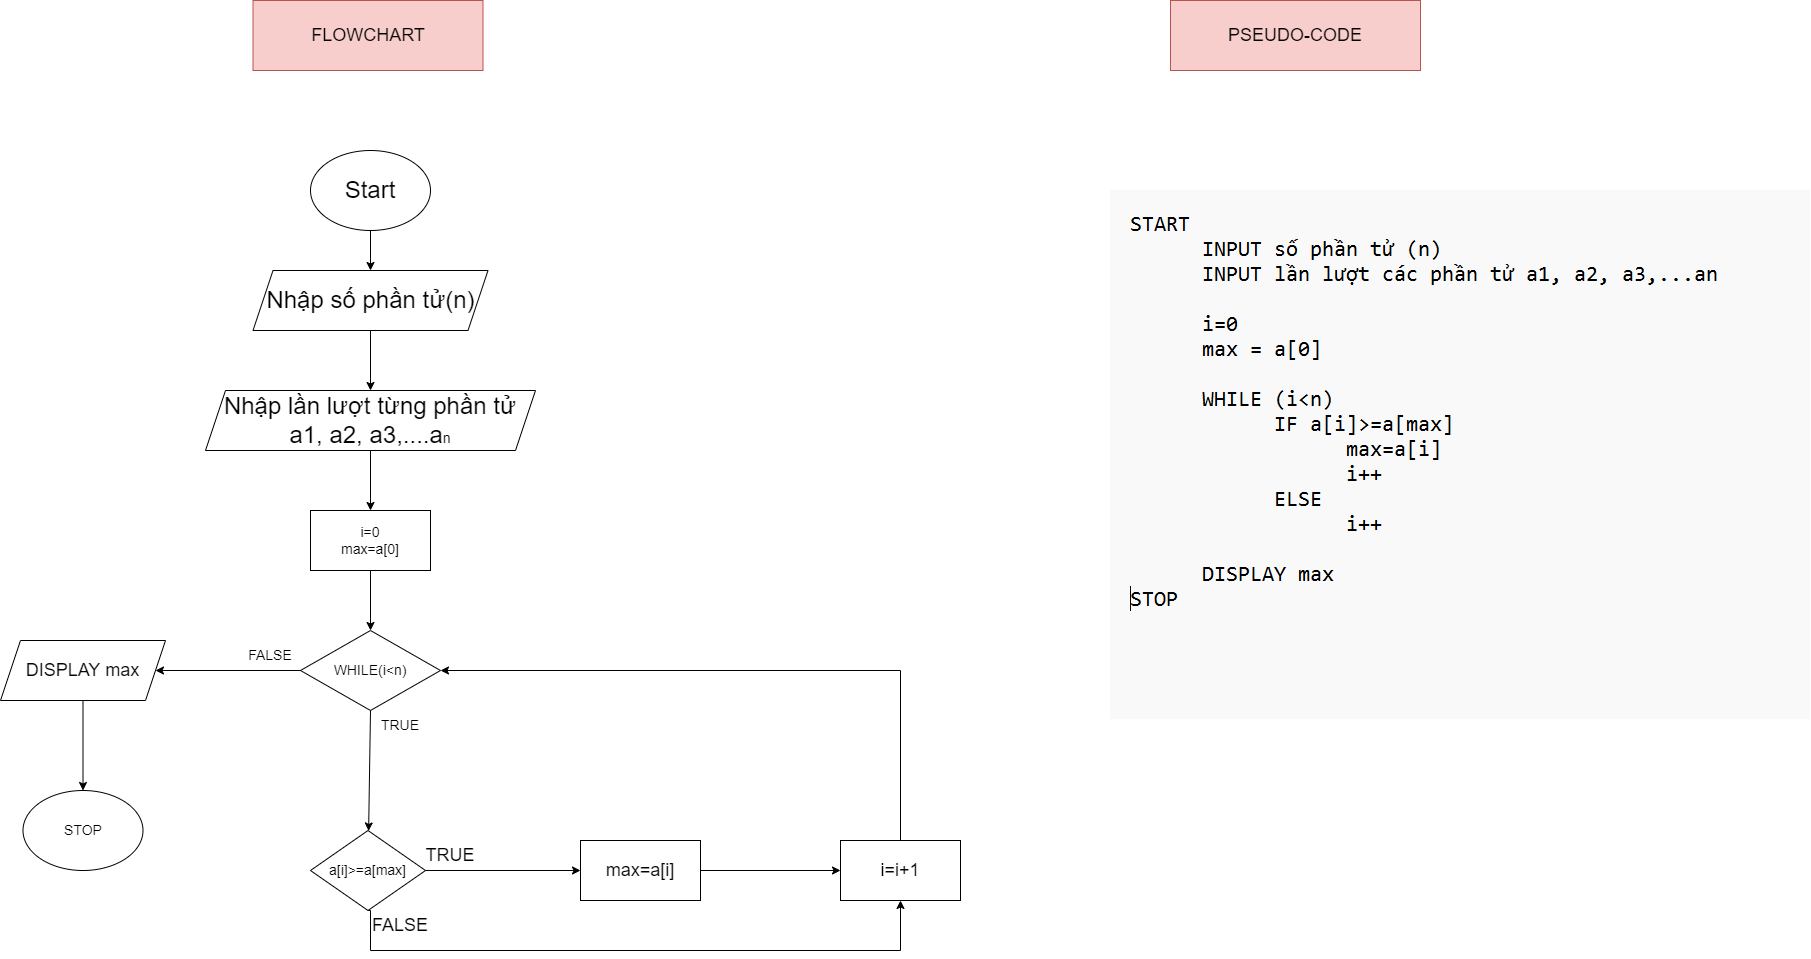

The diagram above was exported from draw.io. Its source (the exported page's mxGraphModel, read from the mxfile embedded in the PNG):
<mxGraphModel dx="1609" dy="1572" grid="1" gridSize="10" guides="1" tooltips="1" connect="1" arrows="1" fold="1" page="1" pageScale="1" pageWidth="827" pageHeight="1169" math="0" shadow="0">
  <root>
    <mxCell id="0" />
    <mxCell id="1" parent="0" />
    <mxCell id="vLVFeYF94C3enlvY8oyX-1" value="&lt;font style=&quot;font-size: 24px;&quot;&gt;Start&lt;/font&gt;" style="ellipse;whiteSpace=wrap;html=1;" parent="1" vertex="1">
      <mxGeometry x="100" y="80" width="120" height="80" as="geometry" />
    </mxCell>
    <mxCell id="vLVFeYF94C3enlvY8oyX-2" value="Nhập số phần tử(n)" style="shape=parallelogram;perimeter=parallelogramPerimeter;whiteSpace=wrap;html=1;fixedSize=1;fontSize=24;" parent="1" vertex="1">
      <mxGeometry x="42.5" y="200" width="235" height="60" as="geometry" />
    </mxCell>
    <mxCell id="vLVFeYF94C3enlvY8oyX-3" value="Nhập lần lượt từng phần tử&lt;br&gt;a1, a2, a3,....a&lt;font style=&quot;font-size: 14px;&quot;&gt;n&lt;/font&gt;" style="shape=parallelogram;perimeter=parallelogramPerimeter;whiteSpace=wrap;html=1;fixedSize=1;fontSize=24;" parent="1" vertex="1">
      <mxGeometry x="-5" y="320" width="330" height="60" as="geometry" />
    </mxCell>
    <mxCell id="vLVFeYF94C3enlvY8oyX-7" value="" style="endArrow=classic;html=1;rounded=0;fontSize=24;exitX=0.5;exitY=1;exitDx=0;exitDy=0;entryX=0.5;entryY=0;entryDx=0;entryDy=0;" parent="1" source="vLVFeYF94C3enlvY8oyX-1" target="vLVFeYF94C3enlvY8oyX-2" edge="1">
      <mxGeometry width="50" height="50" relative="1" as="geometry">
        <mxPoint x="140" y="280" as="sourcePoint" />
        <mxPoint x="190" y="230" as="targetPoint" />
      </mxGeometry>
    </mxCell>
    <mxCell id="vLVFeYF94C3enlvY8oyX-8" value="" style="endArrow=classic;html=1;rounded=0;fontSize=24;entryX=0.5;entryY=0;entryDx=0;entryDy=0;exitX=0.5;exitY=1;exitDx=0;exitDy=0;" parent="1" source="vLVFeYF94C3enlvY8oyX-2" target="vLVFeYF94C3enlvY8oyX-3" edge="1">
      <mxGeometry width="50" height="50" relative="1" as="geometry">
        <mxPoint x="200" y="290" as="sourcePoint" />
        <mxPoint x="430" y="400" as="targetPoint" />
      </mxGeometry>
    </mxCell>
    <mxCell id="vLVFeYF94C3enlvY8oyX-9" value="" style="endArrow=classic;html=1;rounded=0;fontSize=24;exitX=0.5;exitY=1;exitDx=0;exitDy=0;entryX=0.5;entryY=0;entryDx=0;entryDy=0;" parent="1" source="vLVFeYF94C3enlvY8oyX-3" target="QFQ5Qp5vfbFNfWnLsZH1-3" edge="1">
      <mxGeometry width="50" height="50" relative="1" as="geometry">
        <mxPoint x="380" y="450" as="sourcePoint" />
        <mxPoint x="160" y="440" as="targetPoint" />
      </mxGeometry>
    </mxCell>
    <mxCell id="QFQ5Qp5vfbFNfWnLsZH1-3" value="i=0&lt;br&gt;max=a[0]" style="rounded=0;whiteSpace=wrap;html=1;fontSize=14;" parent="1" vertex="1">
      <mxGeometry x="100" y="440" width="120" height="60" as="geometry" />
    </mxCell>
    <mxCell id="QFQ5Qp5vfbFNfWnLsZH1-5" value="" style="endArrow=classic;html=1;rounded=0;fontSize=14;exitX=0.5;exitY=1;exitDx=0;exitDy=0;" parent="1" source="QFQ5Qp5vfbFNfWnLsZH1-3" edge="1">
      <mxGeometry width="50" height="50" relative="1" as="geometry">
        <mxPoint x="80" y="450" as="sourcePoint" />
        <mxPoint x="160" y="560" as="targetPoint" />
      </mxGeometry>
    </mxCell>
    <mxCell id="QFQ5Qp5vfbFNfWnLsZH1-6" value="WHILE(i&amp;lt;n)" style="rhombus;whiteSpace=wrap;html=1;fontSize=14;" parent="1" vertex="1">
      <mxGeometry x="90" y="560" width="140" height="80" as="geometry" />
    </mxCell>
    <mxCell id="QFQ5Qp5vfbFNfWnLsZH1-28" style="edgeStyle=orthogonalEdgeStyle;rounded=0;orthogonalLoop=1;jettySize=auto;html=1;exitX=0.5;exitY=1;exitDx=0;exitDy=0;fontSize=18;entryX=0.5;entryY=1;entryDx=0;entryDy=0;" parent="1" source="QFQ5Qp5vfbFNfWnLsZH1-9" target="QFQ5Qp5vfbFNfWnLsZH1-12" edge="1">
      <mxGeometry relative="1" as="geometry">
        <mxPoint x="690" y="840" as="targetPoint" />
        <Array as="points">
          <mxPoint x="160" y="840" />
          <mxPoint x="160" y="880" />
          <mxPoint x="690" y="880" />
        </Array>
      </mxGeometry>
    </mxCell>
    <mxCell id="QFQ5Qp5vfbFNfWnLsZH1-9" value="a[i]&amp;gt;=a[max]" style="rhombus;whiteSpace=wrap;html=1;fontSize=14;" parent="1" vertex="1">
      <mxGeometry x="100" y="760" width="115" height="80" as="geometry" />
    </mxCell>
    <mxCell id="QFQ5Qp5vfbFNfWnLsZH1-10" value="" style="endArrow=classic;html=1;rounded=0;fontSize=14;exitX=0.5;exitY=1;exitDx=0;exitDy=0;" parent="1" source="QFQ5Qp5vfbFNfWnLsZH1-6" target="QFQ5Qp5vfbFNfWnLsZH1-9" edge="1">
      <mxGeometry width="50" height="50" relative="1" as="geometry">
        <mxPoint x="80" y="600" as="sourcePoint" />
        <mxPoint x="130" y="550" as="targetPoint" />
      </mxGeometry>
    </mxCell>
    <mxCell id="QFQ5Qp5vfbFNfWnLsZH1-14" style="edgeStyle=orthogonalEdgeStyle;rounded=0;orthogonalLoop=1;jettySize=auto;html=1;entryX=1;entryY=0.5;entryDx=0;entryDy=0;fontSize=14;" parent="1" source="QFQ5Qp5vfbFNfWnLsZH1-12" target="QFQ5Qp5vfbFNfWnLsZH1-6" edge="1">
      <mxGeometry relative="1" as="geometry">
        <Array as="points">
          <mxPoint x="690" y="600" />
        </Array>
      </mxGeometry>
    </mxCell>
    <mxCell id="QFQ5Qp5vfbFNfWnLsZH1-12" value="&lt;font style=&quot;font-size: 18px;&quot;&gt;i=i+1&lt;/font&gt;" style="rounded=0;whiteSpace=wrap;html=1;fontSize=14;" parent="1" vertex="1">
      <mxGeometry x="630" y="770" width="120" height="60" as="geometry" />
    </mxCell>
    <mxCell id="QFQ5Qp5vfbFNfWnLsZH1-15" value="TRUE" style="text;html=1;strokeColor=none;fillColor=none;align=center;verticalAlign=middle;whiteSpace=wrap;rounded=0;fontSize=14;" parent="1" vertex="1">
      <mxGeometry x="160" y="640" width="60" height="30" as="geometry" />
    </mxCell>
    <mxCell id="QFQ5Qp5vfbFNfWnLsZH1-17" value="STOP" style="ellipse;whiteSpace=wrap;html=1;fontSize=14;" parent="1" vertex="1">
      <mxGeometry x="-187.5" y="720" width="120" height="80" as="geometry" />
    </mxCell>
    <mxCell id="QFQ5Qp5vfbFNfWnLsZH1-19" value="FALSE" style="text;html=1;strokeColor=none;fillColor=none;align=center;verticalAlign=middle;whiteSpace=wrap;rounded=0;fontSize=14;" parent="1" vertex="1">
      <mxGeometry x="30" y="570" width="60" height="30" as="geometry" />
    </mxCell>
    <mxCell id="QFQ5Qp5vfbFNfWnLsZH1-20" value="&lt;font style=&quot;font-size: 18px;&quot;&gt;max=a[i]&lt;/font&gt;" style="rounded=0;whiteSpace=wrap;html=1;fontSize=14;" parent="1" vertex="1">
      <mxGeometry x="370" y="770" width="120" height="60" as="geometry" />
    </mxCell>
    <mxCell id="QFQ5Qp5vfbFNfWnLsZH1-21" value="" style="endArrow=classic;html=1;rounded=0;fontSize=18;exitX=1;exitY=0.5;exitDx=0;exitDy=0;entryX=0;entryY=0.5;entryDx=0;entryDy=0;" parent="1" source="QFQ5Qp5vfbFNfWnLsZH1-9" target="QFQ5Qp5vfbFNfWnLsZH1-20" edge="1">
      <mxGeometry width="50" height="50" relative="1" as="geometry">
        <mxPoint x="290" y="610" as="sourcePoint" />
        <mxPoint x="340" y="560" as="targetPoint" />
      </mxGeometry>
    </mxCell>
    <mxCell id="QFQ5Qp5vfbFNfWnLsZH1-22" value="" style="endArrow=classic;html=1;rounded=0;fontSize=18;exitX=1;exitY=0.5;exitDx=0;exitDy=0;entryX=0;entryY=0.5;entryDx=0;entryDy=0;" parent="1" source="QFQ5Qp5vfbFNfWnLsZH1-20" target="QFQ5Qp5vfbFNfWnLsZH1-12" edge="1">
      <mxGeometry width="50" height="50" relative="1" as="geometry">
        <mxPoint x="290" y="610" as="sourcePoint" />
        <mxPoint x="340" y="560" as="targetPoint" />
      </mxGeometry>
    </mxCell>
    <mxCell id="QFQ5Qp5vfbFNfWnLsZH1-23" value="TRUE" style="text;html=1;strokeColor=none;fillColor=none;align=center;verticalAlign=middle;whiteSpace=wrap;rounded=0;fontSize=18;" parent="1" vertex="1">
      <mxGeometry x="210" y="770" width="60" height="30" as="geometry" />
    </mxCell>
    <mxCell id="QFQ5Qp5vfbFNfWnLsZH1-29" value="FALSE" style="text;html=1;strokeColor=none;fillColor=none;align=center;verticalAlign=middle;whiteSpace=wrap;rounded=0;fontSize=18;" parent="1" vertex="1">
      <mxGeometry x="160" y="840" width="60" height="30" as="geometry" />
    </mxCell>
    <mxCell id="QFQ5Qp5vfbFNfWnLsZH1-32" style="edgeStyle=orthogonalEdgeStyle;rounded=0;orthogonalLoop=1;jettySize=auto;html=1;entryX=0.5;entryY=0;entryDx=0;entryDy=0;fontSize=18;" parent="1" source="QFQ5Qp5vfbFNfWnLsZH1-30" target="QFQ5Qp5vfbFNfWnLsZH1-17" edge="1">
      <mxGeometry relative="1" as="geometry" />
    </mxCell>
    <mxCell id="QFQ5Qp5vfbFNfWnLsZH1-30" value="DISPLAY max" style="shape=parallelogram;perimeter=parallelogramPerimeter;whiteSpace=wrap;html=1;fixedSize=1;fontSize=18;" parent="1" vertex="1">
      <mxGeometry x="-210" y="570" width="165" height="60" as="geometry" />
    </mxCell>
    <mxCell id="QFQ5Qp5vfbFNfWnLsZH1-31" value="" style="endArrow=classic;html=1;rounded=0;fontSize=18;exitX=1;exitY=1;exitDx=0;exitDy=0;entryX=1;entryY=0.5;entryDx=0;entryDy=0;" parent="1" source="QFQ5Qp5vfbFNfWnLsZH1-19" target="QFQ5Qp5vfbFNfWnLsZH1-30" edge="1">
      <mxGeometry width="50" height="50" relative="1" as="geometry">
        <mxPoint x="190" y="660" as="sourcePoint" />
        <mxPoint x="240" y="610" as="targetPoint" />
      </mxGeometry>
    </mxCell>
    <mxCell id="QFQ5Qp5vfbFNfWnLsZH1-33" value="" style="shape=image;verticalLabelPosition=bottom;labelBackgroundColor=default;verticalAlign=top;aspect=fixed;imageAspect=0;image=data:image/png,(base64 omitted: 18000 chars);" parent="1" vertex="1">
      <mxGeometry x="900" y="120" width="700" height="529" as="geometry" />
    </mxCell>
    <mxCell id="QFQ5Qp5vfbFNfWnLsZH1-35" value="FLOWCHART" style="text;html=1;strokeColor=#b85450;fillColor=#f8cecc;align=center;verticalAlign=middle;whiteSpace=wrap;rounded=0;fontSize=18;" parent="1" vertex="1">
      <mxGeometry x="42.5" y="-70" width="230" height="70" as="geometry" />
    </mxCell>
    <mxCell id="QFQ5Qp5vfbFNfWnLsZH1-37" value="PSEUDO-CODE" style="text;html=1;strokeColor=#b85450;fillColor=#f8cecc;align=center;verticalAlign=middle;whiteSpace=wrap;rounded=0;fontSize=18;" parent="1" vertex="1">
      <mxGeometry x="960" y="-70" width="250" height="70" as="geometry" />
    </mxCell>
  </root>
</mxGraphModel>